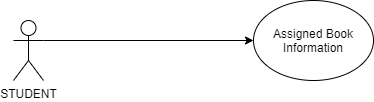

The diagram above was exported from draw.io. Its source (the exported page's mxGraphModel, read from the mxfile embedded in the PNG):
<mxGraphModel dx="868" dy="450" grid="1" gridSize="10" guides="1" tooltips="1" connect="1" arrows="1" fold="1" page="1" pageScale="1" pageWidth="827" pageHeight="1169" math="0" shadow="0">
  <root>
    <mxCell id="0" />
    <mxCell id="1" parent="0" />
    <mxCell id="75-k5J4xX7-SuK1_q4ag-7" style="edgeStyle=none;rounded=0;orthogonalLoop=1;jettySize=auto;html=1;exitX=1;exitY=0.3333333333333333;exitDx=0;exitDy=0;exitPerimeter=0;entryX=0;entryY=0.5;entryDx=0;entryDy=0;" parent="1" source="75-k5J4xX7-SuK1_q4ag-1" target="75-k5J4xX7-SuK1_q4ag-5" edge="1">
      <mxGeometry relative="1" as="geometry" />
    </mxCell>
    <mxCell id="75-k5J4xX7-SuK1_q4ag-1" value="STUDENT" style="shape=umlActor;verticalLabelPosition=bottom;verticalAlign=top;html=1;outlineConnect=0;" parent="1" vertex="1">
      <mxGeometry x="150" y="260" width="30" height="60" as="geometry" />
    </mxCell>
    <mxCell id="75-k5J4xX7-SuK1_q4ag-5" value="Assigned Book Information" style="ellipse;whiteSpace=wrap;html=1;" parent="1" vertex="1">
      <mxGeometry x="390" y="240" width="120" height="80" as="geometry" />
    </mxCell>
  </root>
</mxGraphModel>